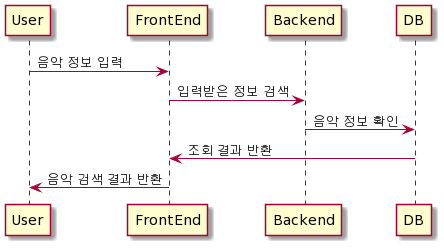

The diagram above was rendered by PlantUML. Its source (embedded in the PNG):
@startuml
User -> FrontEnd : 음악 정보 입력
FrontEnd -> Backend : 입력받은 정보 검색
Backend -> DB : 음악 정보 확인
DB -> FrontEnd : 조회 결과 반환
FrontEnd -> User : 음악 검색 결과 반환
@enduml